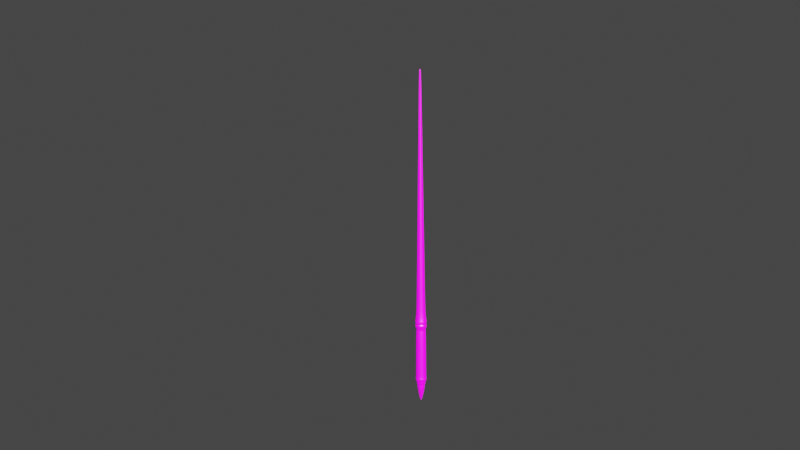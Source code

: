 # Source: durvenapruchka.blend  (saved by Blender 2.82.7; exported with 4.5.12 LTS)
import bpy
from mathutils import Matrix  # noqa: F401  (used for matrix-valued properties, if any)

bpy.ops.wm.read_factory_settings(use_empty=True)
scene = bpy.context.scene
scene.name = 'Scene'

# ---- collections
col_wand = bpy.data.collections.new('wand'); scene.collection.children.link(col_wand)

# ---- images (referenced by path relative to the original .blend; pixels are not part of the script)
import os
ASSET_DIR = os.environ.get("B2B_ASSET_DIR", "")  # directory of the original .blend (textures are referenced by path, not embedded)
HERE = os.path.dirname(os.path.abspath(__file__))  # packed textures are extracted next to this script under _unpacked/

def load_image(name, relpath, width, height, colorspace="sRGB"):
    """Load a texture the original file referenced (path relative to the .blend, or extracted next to this script)."""
    p = next((c for c in (os.path.join(HERE, relpath), os.path.join(ASSET_DIR, relpath)) if relpath and os.path.exists(c)), "")
    if p:
        img = bpy.data.images.load(p, check_existing=True)
        img.name = name
    else:  # same state as the original file: an image datablock whose file is absent (Cycles renders it pink)
        img = bpy.data.images.new(name, width, height)
        img.source = "FILE"
        img.filepath = "//" + (relpath or name)
    img.colorspace_settings.name = colorspace
    return img
img_textura_na_durvo2_jpg = load_image('textura na durvo2.jpg', 'textura na durvo2.jpg', 1024, 1024, 'sRGB')

# ---- materials (node trees are filled in below, after node groups)
mat_material = bpy.data.materials.new('Material')
mat_material.alpha_threshold = 0.0
mat_material.use_transparent_shadow = False
mat_material.line_color = (0.0, 0.0, 0.0, 1.0)

# ---- material node trees
mat_material.use_nodes = True; mat_material.node_tree.nodes.clear()
_N = mat_material.node_tree.nodes; _L = mat_material.node_tree.links
n0 = _N.new('ShaderNodeOutputMaterial'); n0.name = 'Material Output'; n0.location = (300, 300)
n1 = _N.new('ShaderNodeBsdfPrincipled'); n1.name = 'Principled BSDF'; n1.location = (10, 300)
n1.distribution = 'GGX'
n1.subsurface_method = 'BURLEY'
n1.inputs[2].default_value = 0.4
n1.inputs[3].default_value = 1.45
n1.inputs[27].default_value = (0.0, 0.0, 0.0, 1.0)
n1.inputs[28].default_value = 1.0
n2 = _N.new('ShaderNodeTexImage'); n2.name = 'Image Texture'; n2.location = (-280, 280)
n2.image = img_textura_na_durvo2_jpg
_L.new(n1.outputs[0], n0.inputs[0])
_L.new(n2.outputs[0], n1.inputs[0])
n0.is_active_output = True

# ---- world
world_world = bpy.data.worlds.new('World'); scene.world = world_world
world_world.use_nodes = True; world_world.node_tree.nodes.clear()
_N = world_world.node_tree.nodes; _L = world_world.node_tree.links
n0 = _N.new('ShaderNodeOutputWorld'); n0.name = 'World Output'; n0.location = (300, 300)
n1 = _N.new('ShaderNodeBackground'); n1.name = 'Background'; n1.location = (10, 300)
n1.inputs[0].default_value = (0.05088, 0.05088, 0.05088, 1.0)
_L.new(n1.outputs[0], n0.inputs[0])
n0.is_active_output = True
world_world.color = (0.05088, 0.05088, 0.05088)
world_world.use_sun_shadow = False
world_world.sun_shadow_jitter_overblur = 0.0

# ---- cameras
cam_camera_002 = bpy.data.cameras.new('Camera.002')

# ---- lights
light_light = bpy.data.lights.new('Light', 'SUN')
light_light.transmission_factor = 0.0
light_light.angle = 0.1993
light_light.shadow_soft_size = 2.39
light_light.shadow_cascade_max_distance = 1000.0

# ---- meshes
me_cube_001 = bpy.data.meshes.new('Cube.001')
me_cube_001.from_pydata([(-0.1532, -0.1532, -1.0), (-1.0, -1.0, 1.0), (-0.1532, 0.1532, -1.0), (-1.0, 1.0, 1.0), (0.1532, -0.1532, -1.0), (1.0, -1.0, 1.0), (0.1532, 0.1532, -1.0), (1.0, 1.0, 1.0), (-0.4415, 0.05106, -1.0), (-0.4415, -0.05106, -1.0), (-1.288, -0.3333, 1.0), (-1.288, 0.3333, 1.0), (0.4415, -0.05106, -1.0), (0.4415, 0.05106, -1.0), (1.288, 0.3333, 1.0), (1.288, -0.3333, 1.0), (0.05106, 0.4415, -1.0), (-0.05106, 0.4415, -1.0), (-0.3333, 1.288, 1.0), (0.3333, 1.288, 1.0), (-0.05106, -0.4415, -1.0), (0.05106, -0.4415, -1.0), (0.3333, -1.288, 1.0), (-0.3333, -1.288, 1.0), (0.05106, 0.05106, -1.305), (-0.05106, 0.05106, -1.305), (0.05106, -0.05106, -1.305), (-0.05106, -0.05106, -1.305), (0.05106, 0.05106, -1.3), (0.01898, 0.01898, -1.332), (-0.01898, 0.01898, -1.332), (-0.05106, 0.05106, -1.3), (0.01898, -0.01898, -1.332), (0.05106, -0.05106, -1.3), (-0.05106, -0.05106, -1.3), (-0.01898, -0.01898, -1.332), (-1.175, 0.304, 1.202), (-0.9119, 0.9119, 1.202), (0.304, 1.175, 1.202), (0.9119, 0.9119, 1.202), (1.175, -0.304, 1.202), (0.9119, -0.9119, 1.202), (-0.304, -1.175, 1.202), (-0.9119, -0.9119, 1.202), (-1.175, -0.304, 1.202), (1.175, 0.304, 1.202), (1.158, 1.158, 1.825), (0.386, 1.492, 1.825), (-0.304, 1.175, 1.202), (0.304, -1.175, 1.202), (-1.158, 1.158, 1.825), (-1.492, 0.386, 1.825), (-1.492, 0.386, 1.565), (-1.158, 1.158, 1.565), (0.386, 1.492, 1.565), (1.158, 1.158, 1.565), (1.492, -0.386, 1.565), (1.158, -1.158, 1.565), (-0.386, -1.492, 1.565), (-1.158, -1.158, 1.565), (-1.492, -0.386, 1.565), (1.492, 0.386, 1.565), (-0.386, 1.492, 1.565), (0.386, -1.492, 1.565), (1.492, -0.386, 1.825), (1.158, -1.158, 1.825), (-0.386, -1.492, 1.825), (-1.158, -1.158, 1.825), (-1.492, -0.386, 1.825), (1.492, 0.386, 1.825), (-0.386, 1.492, 1.825), (0.386, -1.492, 1.825), (-1.835, 0.4747, 2.142), (-1.424, 1.424, 2.142), (0.4747, 1.835, 2.142), (1.424, 1.424, 2.142), (1.835, -0.4747, 2.142), (1.424, -1.424, 2.142), (-0.4747, -1.835, 2.142), (-1.424, -1.424, 2.142), (-1.835, -0.4747, 2.142), (1.835, 0.4747, 2.142), (1.29, 1.29, 2.648), (0.43, 1.662, 2.648), (-0.4747, 1.835, 2.142), (0.4747, -1.835, 2.142), (-1.29, 1.29, 2.648), (-1.662, 0.43, 2.648), (-1.761, 0.4557, 2.427), (-1.367, 1.367, 2.427), (0.4557, 1.761, 2.427), (1.367, 1.367, 2.427), (1.761, -0.4557, 2.427), (1.367, -1.367, 2.427), (-0.4557, -1.761, 2.427), (-1.367, -1.367, 2.427), (-1.761, -0.4557, 2.427), (1.761, 0.4557, 2.427), (1.29, 1.29, 9.956), (0.43, 1.662, 9.956), (-0.4557, 1.761, 2.427), (0.4557, -1.761, 2.427), (-1.29, 1.29, 9.956), (-1.662, 0.43, 9.956), (1.662, -0.43, 2.648), (1.29, -1.29, 2.648), (-0.43, -1.662, 2.648), (-1.29, -1.29, 2.648), (-1.662, -0.43, 2.648), (1.662, 0.43, 2.648), (1.146, 1.146, 10.36), (0.3818, 1.476, 10.36), (-0.43, 1.662, 2.648), (0.43, -1.662, 2.648), (-1.146, 1.146, 10.36), (-1.476, 0.3818, 10.36), (1.662, -0.43, 9.956), (1.29, -1.29, 9.956), (-0.43, -1.662, 9.956), (-1.29, -1.29, 9.956), (-1.662, -0.43, 9.956), (1.662, 0.43, 9.956), (1.324, 1.324, 10.74), (0.4412, 1.705, 10.74), (-0.43, 1.662, 9.956), (0.43, -1.662, 9.956), (-1.324, 1.324, 10.74), (-1.705, 0.4412, 10.74), (1.476, -0.3818, 10.36), (1.146, -1.146, 10.36), (-0.3818, -1.476, 10.36), (-1.146, -1.146, 10.36), (-1.476, -0.3818, 10.36), (1.476, 0.3818, 10.36), (1.541, 1.541, 11.2), (0.5136, 1.985, 11.2), (-0.3818, 1.476, 10.36), (0.3818, -1.476, 10.36), (-1.541, 1.541, 11.2), (-1.985, 0.5136, 11.2), (1.705, -0.4412, 10.74), (1.324, -1.324, 10.74), (-0.4412, -1.705, 10.74), (-1.324, -1.324, 10.74), (-1.705, -0.4412, 10.74), (1.705, 0.4412, 10.74), (-0.4412, 1.705, 10.74), (0.4412, -1.705, 10.74), (1.985, -0.5136, 11.2), (1.541, -1.541, 11.2), (-0.5136, -1.985, 11.2), (-1.541, -1.541, 11.2), (-1.985, -0.5136, 11.2), (1.985, 0.5136, 11.2), (1.473, 1.473, 11.58), (0.4911, 1.898, 11.58), (-0.5136, 1.985, 11.2), (0.5136, -1.985, 11.2), (-1.473, 1.473, 11.58), (-1.898, 0.4911, 11.58), (-1.622, 0.4196, 11.39), (-1.259, 1.259, 11.39), (0.4196, 1.622, 11.39), (1.259, 1.259, 11.39), (1.622, -0.4196, 11.39), (1.259, -1.259, 11.39), (-0.4196, -1.622, 11.39), (-1.259, -1.259, 11.39), (-1.622, -0.4196, 11.39), (1.622, 0.4196, 11.39), (1.473, 1.473, 11.83), (0.4911, 1.898, 11.83), (-0.4196, 1.622, 11.39), (0.4196, -1.622, 11.39), (-1.473, 1.473, 11.83), (-1.898, 0.4911, 11.83), (1.898, -0.4911, 11.58), (1.473, -1.473, 11.58), (-0.4911, -1.898, 11.58), (-1.473, -1.473, 11.58), (-1.898, -0.4911, 11.58), (1.898, 0.4911, 11.58), (1.128, 1.128, 12.88), (0.376, 1.453, 12.88), (-0.4911, 1.898, 11.58), (0.4911, -1.898, 11.58), (-1.128, 1.128, 12.88), (-1.453, 0.376, 12.88), (1.898, -0.4911, 11.83), (1.473, -1.473, 11.83), (-0.4911, -1.898, 11.83), (-1.473, -1.473, 11.83), (-1.898, -0.4911, 11.83), (1.898, 0.4911, 11.83), (-0.4911, 1.898, 11.83), (0.4911, -1.898, 11.83), (1.453, -0.376, 12.88), (1.128, -1.128, 12.88), (-0.376, -1.453, 12.88), (-1.128, -1.128, 12.88), (-1.453, -0.376, 12.88), (1.453, 0.376, 12.88), (-0.376, 1.453, 12.88), (0.376, -1.453, 12.88), (-0.3401, 0.08801, 51.94), (-0.264, 0.264, 51.94), (0.08801, 0.3401, 51.94), (0.264, 0.264, 51.94), (0.3401, -0.08801, 51.94), (0.264, -0.264, 51.94), (-0.08801, -0.3401, 51.94), (-0.264, -0.264, 51.94), (-0.3401, -0.08801, 51.94), (0.3401, 0.08801, 51.94), (0.07683, 0.07683, 52.26), (0.02561, 0.09898, 52.26), (-0.08801, 0.3401, 51.94), (0.08801, -0.3401, 51.94), (-0.07683, 0.07683, 52.26), (-0.09898, 0.02561, 52.26), (0.9876, -0.9876, 19.23), (0.3292, 1.272, 19.23), (-1.272, -0.3292, 19.23), (1.272, -0.3292, 19.23), (-1.272, 0.3292, 19.23), (-0.3292, 1.272, 19.23), (-0.9876, 0.9876, 19.23), (-0.9876, -0.9876, 19.23), (-0.3292, -1.272, 19.23), (0.3292, -1.272, 19.23), (1.272, 0.3292, 19.23), (0.9876, 0.9876, 19.23), (-0.1791, 0.04635, 52.18), (-0.1391, 0.1391, 52.18), (0.04635, 0.1791, 52.18), (0.1391, 0.1391, 52.18), (0.1791, -0.04635, 52.18), (0.1391, -0.1391, 52.18), (-0.04635, -0.1791, 52.18), (-0.1391, -0.1391, 52.18), (-0.1791, -0.04635, 52.18), (0.1791, 0.04635, 52.18), (0.04319, 0.04319, 52.31), (0.0144, 0.05565, 52.31), (-0.04635, 0.1791, 52.18), (0.04635, -0.1791, 52.18), (-0.04319, 0.04319, 52.31), (-0.05565, 0.0144, 52.31), (0.09898, -0.02561, 52.26), (0.07683, -0.07683, 52.26), (-0.02561, -0.09898, 52.26), (-0.07683, -0.07683, 52.26), (-0.09898, -0.02561, 52.26), (0.09898, 0.02561, 52.26), (-0.02561, 0.09898, 52.26), (0.02561, -0.09898, 52.26), (0.05565, -0.0144, 52.31), (0.04319, -0.04319, 52.31), (-0.0144, -0.05564, 52.31), (-0.04319, -0.04319, 52.31), (-0.05565, -0.0144, 52.31), (0.05565, 0.0144, 52.31), (0.0144, 0.0144, 52.31), (0.0144, -0.0144, 52.31), (-0.0144, 0.05565, 52.31), (0.0144, -0.05564, 52.31), (-0.0144, 0.0144, 52.31), (-0.0144, -0.0144, 52.31)], [], [(8, 11, 3, 2), (16, 19, 7, 6), (12, 15, 5, 4), (20, 23, 1, 0), (26, 12, 4, 21), (7, 19, 38, 39), (11, 10, 44, 36), (5, 15, 40, 41), (16, 6, 13, 24), (24, 13, 12, 26), (6, 7, 14, 13), (13, 14, 15, 12), (0, 1, 10, 9), (9, 10, 11, 8), (8, 25, 27, 9), (27, 25, 31, 34), (2, 17, 25, 8), (17, 16, 24, 25), (14, 7, 39, 45), (23, 22, 49, 42), (1, 23, 42, 43), (10, 1, 43, 44), (19, 18, 48, 38), (22, 5, 41, 49), (9, 27, 20, 0), (27, 26, 21, 20), (4, 5, 22, 21), (21, 22, 23, 20), (2, 3, 18, 17), (17, 18, 19, 16), (24, 26, 33, 28), (30, 29, 32, 35), (26, 27, 34, 33), (29, 30, 31, 28), (33, 34, 35, 32), (30, 35, 34, 31), (28, 33, 32, 29), (25, 24, 28, 31), (44, 43, 59, 60), (40, 45, 61, 56), (37, 36, 52, 53), (48, 37, 53, 62), (43, 42, 58, 59), (42, 49, 63, 58), (45, 39, 55, 61), (41, 40, 56, 57), (49, 41, 57, 63), (3, 11, 36, 37), (15, 14, 45, 40), (18, 3, 37, 48), (56, 61, 69, 64), (53, 52, 51, 50), (62, 53, 50, 70), (59, 58, 66, 67), (58, 63, 71, 66), (61, 55, 46, 69), (57, 56, 64, 65), (63, 57, 65, 71), (52, 60, 68, 51), (38, 48, 62, 54), (39, 38, 54, 55), (36, 44, 60, 52), (64, 69, 81, 76), (50, 51, 72, 73), (70, 50, 73, 84), (67, 66, 78, 79), (66, 71, 85, 78), (69, 46, 75, 81), (65, 64, 76, 77), (71, 65, 77, 85), (51, 68, 80, 72), (60, 59, 67, 68), (54, 62, 70, 47), (55, 54, 47, 46), (76, 81, 97, 92), (73, 72, 88, 89), (84, 73, 89, 100), (79, 78, 94, 95), (78, 85, 101, 94), (81, 75, 91, 97), (77, 76, 92, 93), (85, 77, 93, 101), (72, 80, 96, 88), (68, 67, 79, 80), (47, 70, 84, 74), (46, 47, 74, 75), (89, 88, 87, 86), (100, 89, 86, 112), (95, 94, 106, 107), (94, 101, 113, 106), (97, 91, 82, 109), (93, 92, 104, 105), (101, 93, 105, 113), (88, 96, 108, 87), (91, 90, 83, 82), (80, 79, 95, 96), (74, 84, 100, 90), (75, 74, 90, 91), (112, 86, 102, 124), (107, 106, 118, 119), (106, 113, 125, 118), (109, 82, 98, 121), (105, 104, 116, 117), (113, 105, 117, 125), (87, 108, 120, 103), (82, 83, 99, 98), (83, 112, 124, 99), (92, 97, 109, 104), (96, 95, 107, 108), (90, 100, 112, 83), (119, 118, 130, 131), (118, 125, 137, 130), (121, 98, 110, 133), (117, 116, 128, 129), (125, 117, 129, 137), (103, 120, 132, 115), (98, 99, 111, 110), (99, 124, 136, 111), (120, 119, 131, 132), (86, 87, 103, 102), (104, 109, 121, 116), (108, 107, 119, 120), (131, 130, 142, 143), (130, 137, 147, 142), (133, 110, 122, 145), (129, 128, 140, 141), (137, 129, 141, 147), (115, 132, 144, 127), (110, 111, 123, 122), (111, 136, 146, 123), (132, 131, 143, 144), (124, 102, 114, 136), (102, 103, 115, 114), (116, 121, 133, 128), (142, 147, 157, 150), (145, 122, 134, 153), (141, 140, 148, 149), (147, 141, 149, 157), (127, 144, 152, 139), (122, 123, 135, 134), (123, 146, 156, 135), (144, 143, 151, 152), (140, 145, 153, 148), (136, 114, 126, 146), (114, 115, 127, 126), (128, 133, 145, 140), (153, 134, 163, 169), (149, 148, 164, 165), (157, 149, 165, 173), (139, 152, 168, 160), (134, 135, 162, 163), (135, 156, 172, 162), (152, 151, 167, 168), (148, 153, 169, 164), (138, 139, 160, 161), (143, 142, 150, 151), (146, 126, 138, 156), (126, 127, 139, 138), (165, 164, 176, 177), (173, 165, 177, 185), (160, 168, 180, 159), (163, 162, 155, 154), (162, 172, 184, 155), (168, 167, 179, 180), (164, 169, 181, 176), (161, 160, 159, 158), (172, 161, 158, 184), (150, 157, 173, 166), (151, 150, 166, 167), (156, 138, 161, 172), (185, 177, 189, 195), (159, 180, 192, 175), (154, 155, 171, 170), (155, 184, 194, 171), (180, 179, 191, 192), (176, 181, 193, 188), (158, 159, 175, 174), (184, 158, 174, 194), (179, 178, 190, 191), (169, 163, 154, 181), (166, 173, 185, 178), (167, 166, 178, 179), (175, 192, 200, 187), (170, 171, 183, 182), (171, 194, 202, 183), (192, 191, 199, 200), (188, 193, 201, 196), (174, 175, 187, 186), (194, 174, 186, 202), (191, 190, 198, 199), (190, 195, 203, 198), (177, 176, 188, 189), (181, 154, 170, 193), (178, 185, 195, 190), (231, 221, 206, 207), (221, 225, 216, 206), (222, 227, 211, 212), (223, 230, 213, 208), (226, 224, 204, 205), (225, 226, 205, 216), (227, 228, 210, 211), (228, 229, 217, 210), (230, 231, 207, 213), (195, 189, 197, 203), (189, 188, 196, 197), (193, 170, 182, 201), (204, 212, 240, 232), (207, 206, 234, 235), (206, 216, 244, 234), (212, 211, 239, 240), (208, 213, 241, 236), (205, 204, 232, 233), (216, 205, 233, 244), (211, 210, 238, 239), (210, 217, 245, 238), (224, 222, 212, 204), (229, 220, 209, 217), (220, 223, 208, 209), (197, 196, 223, 220), (203, 197, 220, 229), (187, 200, 222, 224), (201, 182, 231, 230), (198, 203, 229, 228), (199, 198, 228, 227), (202, 186, 226, 225), (186, 187, 224, 226), (196, 201, 230, 223), (200, 199, 227, 222), (183, 202, 225, 221), (182, 183, 221, 231), (235, 234, 215, 214), (234, 244, 254, 215), (240, 239, 251, 252), (236, 241, 253, 248), (233, 232, 219, 218), (244, 233, 218, 254), (239, 238, 250, 251), (238, 245, 255, 250), (241, 235, 214, 253), (217, 209, 237, 245), (209, 208, 236, 237), (213, 207, 235, 241), (214, 215, 243, 242), (215, 254, 264, 243), (252, 251, 259, 260), (248, 253, 261, 256), (218, 219, 247, 246), (254, 218, 246, 264), (251, 250, 258, 259), (250, 255, 265, 258), (253, 214, 242, 261), (232, 240, 252, 219), (245, 237, 249, 255), (237, 236, 248, 249), (267, 260, 259, 258), (264, 246, 247, 266), (266, 247, 260, 267), (261, 262, 263, 256), (262, 266, 267, 263), (242, 243, 262, 261), (243, 264, 266, 262), (256, 263, 265, 257), (263, 267, 258, 265), (219, 252, 260, 247), (255, 249, 257, 265), (249, 248, 256, 257)])
_uv = me_cube_001.uv_layers.new(name='UVMap')
_uv.uv.foreach_set('vector', [0.6348, 0.7038, 0.6376, 0.8078, 0.6204, 0.8083, 0.6176, 0.7042, 0.583, 0.7051, 0.5858, 0.8092, 0.5685, 0.8097, 0.556, 0.7193, 0.5343, 0.7199, 0.5339, 0.8106, 0.5166, 0.8111, 0.5235, 0.7202, 0.4793, 0.7079, 0.4821, 0.812, 0.4648, 0.8125, 0.462, 0.7084, 0.5337, 0.6982, 0.5343, 0.7199, 0.5235, 0.7202, 0.5229, 0.6985, 0.5685, 0.8097, 0.5858, 0.8092, 0.5858, 0.8092, 0.5685, 0.8097, 0.6376, 0.8078, 0.6549, 0.8074, 0.6549, 0.8074, 0.6376, 0.8078, 0.5166, 0.8111, 0.5339, 0.8106, 0.5339, 0.8106, 0.5166, 0.8111, 0.5554, 0.6976, 0.556, 0.7193, 0.5451, 0.7196, 0.5446, 0.6979, 0.5446, 0.6979, 0.5451, 0.7196, 0.5343, 0.7199, 0.5337, 0.6982, 0.556, 0.7193, 0.5685, 0.8097, 0.5512, 0.8101, 0.5451, 0.7196, 0.5451, 0.7196, 0.5512, 0.8101, 0.5339, 0.8106, 0.5343, 0.7199, 0.6694, 0.7028, 0.6722, 0.8069, 0.6549, 0.8074, 0.6521, 0.7033, 0.6521, 0.7033, 0.6549, 0.8074, 0.6376, 0.8078, 0.6348, 0.7038, 0.5434, 0.6545, 0.544, 0.6762, 0.5332, 0.6765, 0.5326, 0.6548, 0.3822, 0.7516, 0.393, 0.7513, 0.393, 0.7513, 0.3822, 0.7516, 0.5542, 0.6542, 0.5548, 0.6759, 0.544, 0.6762, 0.5434, 0.6545, 0.5548, 0.6759, 0.5554, 0.6976, 0.5446, 0.6979, 0.544, 0.6762, 0.5512, 0.8101, 0.5685, 0.8097, 0.5685, 0.8097, 0.5512, 0.8101, 0.4821, 0.812, 0.4994, 0.8115, 0.4994, 0.8115, 0.4821, 0.812, 0.4648, 0.8125, 0.4821, 0.812, 0.4821, 0.812, 0.4648, 0.8125, 0.6549, 0.8074, 0.6722, 0.8069, 0.6722, 0.8069, 0.6549, 0.8074, 0.5858, 0.8092, 0.6031, 0.8087, 0.6031, 0.8087, 0.5858, 0.8092, 0.4994, 0.8115, 0.5166, 0.8111, 0.5166, 0.8111, 0.4994, 0.8115, 0.5326, 0.6548, 0.5332, 0.6765, 0.5223, 0.6768, 0.5218, 0.6551, 0.5332, 0.6765, 0.5337, 0.6982, 0.5229, 0.6985, 0.5223, 0.6768, 0.5235, 0.7202, 0.5166, 0.8111, 0.4994, 0.8115, 0.4966, 0.7075, 0.4966, 0.7075, 0.4994, 0.8115, 0.4821, 0.812, 0.4793, 0.7079, 0.6176, 0.7042, 0.6204, 0.8083, 0.6031, 0.8087, 0.6003, 0.7047, 0.6003, 0.7047, 0.6031, 0.8087, 0.5858, 0.8092, 0.583, 0.7051, 0.5446, 0.6979, 0.5337, 0.6982, 0.5337, 0.6982, 0.5446, 0.6979, 0.5408, 0.6831, 0.541, 0.6912, 0.537, 0.6913, 0.5367, 0.6832, 0.3828, 0.7733, 0.3822, 0.7516, 0.3822, 0.7516, 0.3828, 0.7733, 0.541, 0.6912, 0.5408, 0.6831, 0.544, 0.6762, 0.5446, 0.6979, 0.5337, 0.6982, 0.5332, 0.6765, 0.5367, 0.6832, 0.537, 0.6913, 0.3898, 0.7582, 0.3858, 0.7583, 0.3822, 0.7516, 0.393, 0.7513, 0.3936, 0.773, 0.3828, 0.7733, 0.386, 0.7664, 0.39, 0.7663, 0.544, 0.6762, 0.5446, 0.6979, 0.5446, 0.6979, 0.544, 0.6762, 0.6549, 0.8074, 0.6722, 0.8069, 0.6722, 0.8069, 0.6549, 0.8074, 0.5339, 0.8106, 0.5512, 0.8101, 0.5512, 0.8101, 0.5339, 0.8106, 0.6204, 0.8083, 0.6376, 0.8078, 0.6376, 0.8078, 0.6204, 0.8083, 0.6031, 0.8087, 0.6204, 0.8083, 0.6204, 0.8083, 0.6031, 0.8087, 0.4648, 0.8125, 0.4821, 0.812, 0.4821, 0.812, 0.4648, 0.8125, 0.4821, 0.812, 0.4994, 0.8115, 0.4994, 0.8115, 0.4821, 0.812, 0.5512, 0.8101, 0.5685, 0.8097, 0.5685, 0.8097, 0.5512, 0.8101, 0.5166, 0.8111, 0.5339, 0.8106, 0.5339, 0.8106, 0.5166, 0.8111, 0.4994, 0.8115, 0.5166, 0.8111, 0.5166, 0.8111, 0.4994, 0.8115, 0.6204, 0.8083, 0.6376, 0.8078, 0.6376, 0.8078, 0.6204, 0.8083, 0.5339, 0.8106, 0.5512, 0.8101, 0.5512, 0.8101, 0.5339, 0.8106, 0.6031, 0.8087, 0.6204, 0.8083, 0.6204, 0.8083, 0.6031, 0.8087, 0.5339, 0.8106, 0.5512, 0.8101, 0.5512, 0.8101, 0.5339, 0.8106, 0.6204, 0.8083, 0.6376, 0.8078, 0.6376, 0.8078, 0.6204, 0.8083, 0.6031, 0.8087, 0.6204, 0.8083, 0.6204, 0.8083, 0.6031, 0.8087, 0.4648, 0.8125, 0.4821, 0.812, 0.4821, 0.812, 0.4648, 0.8125, 0.4821, 0.812, 0.4994, 0.8115, 0.4994, 0.8115, 0.4821, 0.812, 0.5512, 0.8101, 0.5685, 0.8097, 0.5685, 0.8097, 0.5512, 0.8101, 0.5166, 0.8111, 0.5339, 0.8106, 0.5339, 0.8106, 0.5166, 0.8111, 0.4994, 0.8115, 0.5166, 0.8111, 0.5166, 0.8111, 0.4994, 0.8115, 0.6376, 0.8078, 0.6549, 0.8074, 0.6549, 0.8074, 0.6376, 0.8078, 0.5858, 0.8092, 0.6031, 0.8087, 0.6031, 0.8087, 0.5858, 0.8092, 0.5685, 0.8097, 0.5858, 0.8092, 0.5858, 0.8092, 0.5685, 0.8097, 0.6376, 0.8078, 0.6549, 0.8074, 0.6549, 0.8074, 0.6376, 0.8078, 0.5339, 0.8106, 0.5512, 0.8101, 0.5512, 0.8101, 0.5339, 0.8106, 0.6204, 0.8083, 0.6376, 0.8078, 0.6376, 0.8078, 0.6204, 0.8083, 0.6031, 0.8087, 0.6204, 0.8083, 0.6204, 0.8083, 0.6031, 0.8087, 0.4648, 0.8125, 0.4821, 0.812, 0.4821, 0.812, 0.4648, 0.8125, 0.4821, 0.812, 0.4994, 0.8115, 0.4994, 0.8115, 0.4821, 0.812, 0.5512, 0.8101, 0.5685, 0.8097, 0.5685, 0.8097, 0.5512, 0.8101, 0.5166, 0.8111, 0.5339, 0.8106, 0.5339, 0.8106, 0.5166, 0.8111, 0.4994, 0.8115, 0.5166, 0.8111, 0.5166, 0.8111, 0.4994, 0.8115, 0.6376, 0.8078, 0.6549, 0.8074, 0.6549, 0.8074, 0.6376, 0.8078, 0.6549, 0.8074, 0.6722, 0.8069, 0.6722, 0.8069, 0.6549, 0.8074, 0.5858, 0.8092, 0.6031, 0.8087, 0.6031, 0.8087, 0.5858, 0.8092, 0.5685, 0.8097, 0.5858, 0.8092, 0.5858, 0.8092, 0.5685, 0.8097, 0.5339, 0.8106, 0.5512, 0.8101, 0.5512, 0.8101, 0.5339, 0.8106, 0.6204, 0.8083, 0.6376, 0.8078, 0.6376, 0.8078, 0.6204, 0.8083, 0.6031, 0.8087, 0.6204, 0.8083, 0.6204, 0.8083, 0.6031, 0.8087, 0.4648, 0.8125, 0.4821, 0.812, 0.4821, 0.812, 0.4648, 0.8125, 0.4821, 0.812, 0.4994, 0.8115, 0.4994, 0.8115, 0.4821, 0.812, 0.5512, 0.8101, 0.5685, 0.8097, 0.5685, 0.8097, 0.5512, 0.8101, 0.5166, 0.8111, 0.5339, 0.8106, 0.5339, 0.8106, 0.5166, 0.8111, 0.4994, 0.8115, 0.5166, 0.8111, 0.5166, 0.8111, 0.4994, 0.8115, 0.6376, 0.8078, 0.6549, 0.8074, 0.6549, 0.8074, 0.6376, 0.8078, 0.6549, 0.8074, 0.6722, 0.8069, 0.6722, 0.8069, 0.6549, 0.8074, 0.5858, 0.8092, 0.6031, 0.8087, 0.6031, 0.8087, 0.5858, 0.8092, 0.5685, 0.8097, 0.5858, 0.8092, 0.5858, 0.8092, 0.5685, 0.8097, 0.643, 0.6475, 0.6986, 0.6471, 0.6986, 0.6471, 0.643, 0.6475, 0.5873, 0.6479, 0.643, 0.6475, 0.643, 0.6475, 0.5873, 0.6479, 0.1445, 0.5513, 0.2001, 0.5509, 0.2001, 0.5509, 0.1445, 0.5513, 0.1979, 0.6505, 0.2536, 0.6501, 0.2536, 0.6501, 0.1979, 0.6505, 0.4204, 0.649, 0.4761, 0.6486, 0.4761, 0.6486, 0.4204, 0.649, 0.3092, 0.6498, 0.3648, 0.6494, 0.3648, 0.6494, 0.3092, 0.6498, 0.2536, 0.6501, 0.3092, 0.6498, 0.3092, 0.6498, 0.2536, 0.6501, 0.6986, 0.6471, 0.7542, 0.6467, 0.7542, 0.6467, 0.6986, 0.6471, 0.4761, 0.6486, 0.5317, 0.6482, 0.5317, 0.6482, 0.4761, 0.6486, 0.6549, 0.8074, 0.6722, 0.8069, 0.6722, 0.8069, 0.6549, 0.8074, 0.5858, 0.8092, 0.6031, 0.8087, 0.6031, 0.8087, 0.5858, 0.8092, 0.5685, 0.8097, 0.5858, 0.8092, 0.5858, 0.8092, 0.5685, 0.8097, 0.6792, 0.3813, 0.7348, 0.381, 0.7348, 0.381, 0.6792, 0.3813, 0.2342, 0.3844, 0.2898, 0.384, 0.2898, 0.384, 0.2342, 0.3844, 0.2898, 0.384, 0.3454, 0.3836, 0.3454, 0.3836, 0.2898, 0.384, 0.5123, 0.3825, 0.5679, 0.3821, 0.5679, 0.3821, 0.5123, 0.3825, 0.4011, 0.3832, 0.4567, 0.3829, 0.4567, 0.3829, 0.4011, 0.3832, 0.3454, 0.3836, 0.4011, 0.3832, 0.4011, 0.3832, 0.3454, 0.3836, 0.7441, 0.1048, 0.7997, 0.1044, 0.7997, 0.1044, 0.7441, 0.1048, 0.5679, 0.3821, 0.6236, 0.3817, 0.6236, 0.3817, 0.5679, 0.3821, 0.6236, 0.3817, 0.6792, 0.3813, 0.6792, 0.3813, 0.6236, 0.3817, 0.3648, 0.6494, 0.4204, 0.649, 0.4204, 0.649, 0.3648, 0.6494, 0.7564, 0.5471, 0.812, 0.5467, 0.812, 0.5467, 0.7564, 0.5471, 0.5317, 0.6482, 0.5873, 0.6479, 0.5873, 0.6479, 0.5317, 0.6482, 0.2123, 0.7392, 0.2679, 0.7373, 0.2679, 0.7373, 0.2123, 0.7392, 0.2185, 0.7105, 0.2741, 0.7085, 0.2741, 0.7085, 0.2185, 0.7105, 0.2823, 0.7793, 0.3379, 0.7829, 0.3379, 0.7829, 0.2823, 0.7793, 0.1711, 0.7721, 0.2267, 0.7757, 0.2267, 0.7757, 0.1711, 0.7721, 0.1155, 0.7684, 0.1711, 0.7721, 0.1711, 0.7721, 0.1155, 0.7684, 0.5129, 0.7522, 0.5684, 0.7503, 0.5684, 0.7503, 0.5129, 0.7522, 0.3379, 0.7829, 0.3935, 0.7865, 0.3935, 0.7865, 0.3379, 0.7829, 0.3935, 0.7865, 0.4491, 0.7901, 0.4491, 0.7901, 0.3935, 0.7865, 0.8238, 0.718, 0.8794, 0.7161, 0.8794, 0.7161, 0.8238, 0.718, 0.7348, 0.381, 0.7905, 0.3806, 0.7905, 0.3806, 0.7348, 0.381, 0.4567, 0.3829, 0.5123, 0.3825, 0.5123, 0.3825, 0.4567, 0.3829, 0.8461, 0.3802, 0.9017, 0.3798, 0.9017, 0.3798, 0.8461, 0.3802, 0.2123, 0.7392, 0.2679, 0.7373, 0.2679, 0.7373, 0.2123, 0.7392, 0.2185, 0.7105, 0.2741, 0.7085, 0.2741, 0.7085, 0.2185, 0.7105, 0.4409, 0.7027, 0.4965, 0.7008, 0.4965, 0.7008, 0.4409, 0.7027, 0.3297, 0.7066, 0.3853, 0.7047, 0.3853, 0.7047, 0.3297, 0.7066, 0.2741, 0.7085, 0.3297, 0.7066, 0.3297, 0.7066, 0.2741, 0.7085, 0.5129, 0.7522, 0.5684, 0.7503, 0.5684, 0.7503, 0.5129, 0.7522, 0.4965, 0.7008, 0.552, 0.6989, 0.552, 0.6989, 0.4965, 0.7008, 0.3935, 0.7865, 0.4491, 0.7901, 0.4491, 0.7901, 0.3935, 0.7865, 0.8238, 0.718, 0.8794, 0.7161, 0.8794, 0.7161, 0.8238, 0.718, 0.4491, 0.7901, 0.5047, 0.7938, 0.5047, 0.7938, 0.4491, 0.7901, 0.5047, 0.7938, 0.5603, 0.7974, 0.5603, 0.7974, 0.5047, 0.7938, 0.2267, 0.7757, 0.2823, 0.7793, 0.2823, 0.7793, 0.2267, 0.7757, 0.2679, 0.7373, 0.3235, 0.7354, 0.3235, 0.7354, 0.2679, 0.7373, 0.4409, 0.7027, 0.4965, 0.7008, 0.4965, 0.7008, 0.4409, 0.7027, 0.3791, 0.7334, 0.4347, 0.7315, 0.4347, 0.7315, 0.3791, 0.7334, 0.3235, 0.7354, 0.3791, 0.7334, 0.3791, 0.7334, 0.3235, 0.7354, 0.5129, 0.7522, 0.5684, 0.7503, 0.5684, 0.7503, 0.5129, 0.7522, 0.4965, 0.7008, 0.552, 0.6989, 0.552, 0.6989, 0.4965, 0.7008, 0.3935, 0.7865, 0.4491, 0.7901, 0.4491, 0.7901, 0.3935, 0.7865, 0.8238, 0.718, 0.8794, 0.7161, 0.8794, 0.7161, 0.8238, 0.718, 0.3853, 0.7047, 0.4409, 0.7027, 0.4409, 0.7027, 0.3853, 0.7047, 0.4491, 0.7901, 0.5047, 0.7938, 0.5047, 0.7938, 0.4491, 0.7901, 0.5047, 0.7938, 0.5603, 0.7974, 0.5603, 0.7974, 0.5047, 0.7938, 0.3853, 0.7047, 0.4409, 0.7027, 0.4409, 0.7027, 0.3853, 0.7047, 0.4409, 0.7027, 0.4965, 0.7008, 0.4965, 0.7008, 0.4409, 0.7027, 0.3791, 0.7334, 0.4347, 0.7315, 0.4347, 0.7315, 0.3791, 0.7334, 0.3235, 0.7354, 0.3791, 0.7334, 0.3791, 0.7334, 0.3235, 0.7354, 0.5129, 0.7522, 0.5684, 0.7503, 0.5684, 0.7503, 0.5129, 0.7522, 0.4965, 0.7008, 0.552, 0.6989, 0.552, 0.6989, 0.4965, 0.7008, 0.3935, 0.7865, 0.4491, 0.7901, 0.4491, 0.7901, 0.3935, 0.7865, 0.8238, 0.718, 0.8794, 0.7161, 0.8794, 0.7161, 0.8238, 0.718, 0.4347, 0.7315, 0.4903, 0.7296, 0.4903, 0.7296, 0.4347, 0.7315, 0.2893, 0.7519, 0.3449, 0.7555, 0.3449, 0.7555, 0.2893, 0.7519, 0.2123, 0.7392, 0.2679, 0.7373, 0.2679, 0.7373, 0.2123, 0.7392, 0.2337, 0.7483, 0.2893, 0.7519, 0.2893, 0.7519, 0.2337, 0.7483, 0.5047, 0.7938, 0.5603, 0.7974, 0.5603, 0.7974, 0.5047, 0.7938, 0.3791, 0.7334, 0.4347, 0.7315, 0.4347, 0.7315, 0.3791, 0.7334, 0.3235, 0.7354, 0.3791, 0.7334, 0.3791, 0.7334, 0.3235, 0.7354, 0.5129, 0.7522, 0.5684, 0.7503, 0.5684, 0.7503, 0.5129, 0.7522, 0.4965, 0.7008, 0.552, 0.6989, 0.552, 0.6989, 0.4965, 0.7008, 0.3935, 0.7865, 0.4491, 0.7901, 0.4491, 0.7901, 0.3935, 0.7865, 0.8238, 0.718, 0.8794, 0.7161, 0.8794, 0.7161, 0.8238, 0.718, 0.4347, 0.7315, 0.4903, 0.7296, 0.4903, 0.7296, 0.4347, 0.7315, 0.5047, 0.7938, 0.5603, 0.7974, 0.5603, 0.7974, 0.5047, 0.7938, 0.4491, 0.7901, 0.5047, 0.7938, 0.5047, 0.7938, 0.4491, 0.7901, 0.2679, 0.7373, 0.3235, 0.7354, 0.3235, 0.7354, 0.2679, 0.7373, 0.2123, 0.7392, 0.2679, 0.7373, 0.2679, 0.7373, 0.2123, 0.7392, 0.4017, 0.7561, 0.4573, 0.7541, 0.4573, 0.7541, 0.4017, 0.7561, 0.3235, 0.7354, 0.3791, 0.7334, 0.3791, 0.7334, 0.3235, 0.7354, 0.5623, 0.779, 0.6179, 0.7771, 0.6179, 0.7771, 0.5623, 0.779, 0.4965, 0.7008, 0.552, 0.6989, 0.552, 0.6989, 0.4965, 0.7008, 0.6015, 0.7257, 0.6571, 0.7238, 0.6571, 0.7238, 0.6015, 0.7257, 0.8238, 0.718, 0.8794, 0.7161, 0.8794, 0.7161, 0.8238, 0.718, 0.4347, 0.7315, 0.4903, 0.7296, 0.4903, 0.7296, 0.4347, 0.7315, 0.5047, 0.7938, 0.5603, 0.7974, 0.5603, 0.7974, 0.5047, 0.7938, 0.2489, 0.7089, 0.3045, 0.7126, 0.3045, 0.7126, 0.2489, 0.7089, 0.2123, 0.7392, 0.2679, 0.7373, 0.2679, 0.7373, 0.2123, 0.7392, 0.4409, 0.7027, 0.4965, 0.7008, 0.4965, 0.7008, 0.4409, 0.7027, 0.2679, 0.7373, 0.3235, 0.7354, 0.3235, 0.7354, 0.2679, 0.7373, 0.2123, 0.7392, 0.2679, 0.7373, 0.2679, 0.7373, 0.2123, 0.7392, 0.8078, 0.738, 0.8634, 0.7361, 0.8634, 0.7361, 0.8078, 0.738, 0.5459, 0.7276, 0.6015, 0.7257, 0.6015, 0.7257, 0.5459, 0.7276, 0.6015, 0.7257, 0.6571, 0.7238, 0.6571, 0.7238, 0.6015, 0.7257, 0.8238, 0.718, 0.8794, 0.7161, 0.8794, 0.7161, 0.8238, 0.718, 0.4347, 0.7315, 0.4903, 0.7296, 0.4903, 0.7296, 0.4347, 0.7315, 0.3045, 0.7126, 0.3601, 0.7162, 0.3601, 0.7162, 0.3045, 0.7126, 0.2489, 0.7089, 0.3045, 0.7126, 0.3045, 0.7126, 0.2489, 0.7089, 0.2123, 0.7392, 0.2679, 0.7373, 0.2679, 0.7373, 0.2123, 0.7392, 0.2679, 0.7373, 0.3235, 0.7354, 0.3235, 0.7354, 0.2679, 0.7373, 0.3791, 0.7334, 0.4347, 0.7315, 0.4347, 0.7315, 0.3791, 0.7334, 0.4903, 0.7296, 0.5459, 0.7276, 0.5459, 0.7276, 0.4903, 0.7296, 0.2679, 0.7373, 0.3235, 0.7354, 0.3235, 0.7354, 0.2679, 0.7373, 0.4068, 0.4998, 0.4087, 0.5739, 0.4087, 0.5739, 0.4068, 0.4998, 0.4087, 0.5739, 0.4107, 0.648, 0.4107, 0.648, 0.4087, 0.5739, 0.4167, 0.8705, 0.4187, 0.9446, 0.4187, 0.9446, 0.4167, 0.8705, 0.4028, 0.3515, 0.4048, 0.4256, 0.4048, 0.4256, 0.4028, 0.3515, 0.4963, 0.2983, 0.5519, 0.3019, 0.5519, 0.3019, 0.4963, 0.2983, 0.4407, 0.2947, 0.4963, 0.2983, 0.4963, 0.2983, 0.4407, 0.2947, 0.3948, 0.05493, 0.3968, 0.1291, 0.3968, 0.1291, 0.3948, 0.05493, 0.3968, 0.1291, 0.3988, 0.2032, 0.3988, 0.2032, 0.3968, 0.1291, 0.4048, 0.4256, 0.4068, 0.4998, 0.4068, 0.4998, 0.4048, 0.4256, 0.3235, 0.7354, 0.3791, 0.7334, 0.3791, 0.7334, 0.3235, 0.7354, 0.3791, 0.7334, 0.4347, 0.7315, 0.4347, 0.7315, 0.3791, 0.7334, 0.4903, 0.7296, 0.5459, 0.7276, 0.5459, 0.7276, 0.4903, 0.7296, 0.4147, 0.7963, 0.4167, 0.8705, 0.4167, 0.8705, 0.4147, 0.7963, 0.4068, 0.4998, 0.4087, 0.5739, 0.4087, 0.5739, 0.4068, 0.4998, 0.4087, 0.5739, 0.4107, 0.648, 0.4107, 0.648, 0.4087, 0.5739, 0.4167, 0.8705, 0.4187, 0.9446, 0.4187, 0.9446, 0.4167, 0.8705, 0.4028, 0.3515, 0.4048, 0.4256, 0.4048, 0.4256, 0.4028, 0.3515, 0.2362, 0.3741, 0.2382, 0.4483, 0.2382, 0.4483, 0.2362, 0.3741, 0.2342, 0.3, 0.2362, 0.3741, 0.2362, 0.3741, 0.2342, 0.3, 0.3948, 0.05493, 0.3968, 0.1291, 0.3968, 0.1291, 0.3948, 0.05493, 0.3968, 0.1291, 0.3988, 0.2032, 0.3988, 0.2032, 0.3968, 0.1291, 0.2715, 0.3608, 0.2735, 0.4349, 0.2735, 0.4349, 0.2715, 0.3608, 0.3988, 0.2032, 0.4008, 0.2773, 0.4008, 0.2773, 0.3988, 0.2032, 0.4008, 0.2773, 0.4028, 0.3515, 0.4028, 0.3515, 0.4008, 0.2773, 0.3436, 0.5006, 0.3992, 0.4987, 0.3992, 0.4987, 0.3436, 0.5006, 0.288, 0.5025, 0.3436, 0.5006, 0.3436, 0.5006, 0.288, 0.5025, 0.5519, 0.3019, 0.6075, 0.3056, 0.6075, 0.3056, 0.5519, 0.3019, 0.4548, 0.4968, 0.5104, 0.4948, 0.5104, 0.4948, 0.4548, 0.4968, 0.2324, 0.5045, 0.288, 0.5025, 0.288, 0.5025, 0.2324, 0.5045, 0.1768, 0.5064, 0.2324, 0.5045, 0.2324, 0.5045, 0.1768, 0.5064, 0.4407, 0.2947, 0.4963, 0.2983, 0.4963, 0.2983, 0.4407, 0.2947, 0.4963, 0.2983, 0.5519, 0.3019, 0.5519, 0.3019, 0.4963, 0.2983, 0.3992, 0.4987, 0.4548, 0.4968, 0.4548, 0.4968, 0.3992, 0.4987, 0.7884, 0.4852, 0.844, 0.4832, 0.844, 0.4832, 0.7884, 0.4852, 0.4356, 0.4747, 0.4912, 0.4728, 0.4912, 0.4728, 0.4356, 0.4747, 0.5104, 0.4948, 0.566, 0.4929, 0.566, 0.4929, 0.5104, 0.4948, 0.4068, 0.4998, 0.4087, 0.5739, 0.4087, 0.5739, 0.4068, 0.4998, 0.4087, 0.5739, 0.4107, 0.648, 0.4107, 0.648, 0.4087, 0.5739, 0.4167, 0.8705, 0.4187, 0.9446, 0.4187, 0.9446, 0.4167, 0.8705, 0.4028, 0.3515, 0.4048, 0.4256, 0.4048, 0.4256, 0.4028, 0.3515, 0.2362, 0.3741, 0.2382, 0.4483, 0.2382, 0.4483, 0.2362, 0.3741, 0.2342, 0.3, 0.2362, 0.3741, 0.2362, 0.3741, 0.2342, 0.3, 0.3948, 0.05493, 0.3968, 0.1291, 0.3968, 0.1291, 0.3948, 0.05493, 0.3968, 0.1291, 0.3988, 0.2032, 0.3988, 0.2032, 0.3968, 0.1291, 0.4048, 0.4256, 0.4068, 0.4998, 0.4068, 0.4998, 0.4048, 0.4256, 0.3988, 0.2032, 0.4008, 0.2773, 0.4008, 0.2773, 0.3988, 0.2032, 0.4008, 0.2773, 0.4028, 0.3515, 0.4028, 0.3515, 0.4008, 0.2773, 0.4048, 0.4256, 0.4068, 0.4998, 0.4068, 0.4998, 0.4048, 0.4256, 0.4068, 0.4998, 0.4087, 0.5739, 0.4087, 0.5739, 0.4068, 0.4998, 0.4087, 0.5739, 0.4107, 0.648, 0.4107, 0.648, 0.4087, 0.5739, 0.4167, 0.8705, 0.4187, 0.9446, 0.4187, 0.9446, 0.4167, 0.8705, 0.4028, 0.3515, 0.4048, 0.4256, 0.4048, 0.4256, 0.4028, 0.3515, 0.2362, 0.3741, 0.2382, 0.4483, 0.2382, 0.4483, 0.2362, 0.3741, 0.2342, 0.3, 0.2362, 0.3741, 0.2362, 0.3741, 0.2342, 0.3, 0.3948, 0.05493, 0.3968, 0.1291, 0.3968, 0.1291, 0.3948, 0.05493, 0.3968, 0.1291, 0.3988, 0.2032, 0.3988, 0.2032, 0.3968, 0.1291, 0.4048, 0.4256, 0.4068, 0.4998, 0.4068, 0.4998, 0.4048, 0.4256, 0.4147, 0.7963, 0.4167, 0.8705, 0.4167, 0.8705, 0.4147, 0.7963, 0.3988, 0.2032, 0.4008, 0.2773, 0.4008, 0.2773, 0.3988, 0.2032, 0.4008, 0.2773, 0.4028, 0.3515, 0.4028, 0.3515, 0.4008, 0.2773, 0.2354, 0.356, 0.1517, 0.3582, 0.1497, 0.2841, 0.2334, 0.2818, 0.2394, 0.5043, 0.1557, 0.5065, 0.1537, 0.4324, 0.2374, 0.4301, 0.2374, 0.4301, 0.1537, 0.4324, 0.1517, 0.3582, 0.2354, 0.356, 0.4048, 0.4256, 0.3211, 0.4279, 0.3191, 0.3537, 0.4028, 0.3515, 0.3211, 0.4279, 0.2374, 0.4301, 0.2354, 0.356, 0.3191, 0.3537, 0.4068, 0.4998, 0.3231, 0.502, 0.3211, 0.4279, 0.4048, 0.4256, 0.3231, 0.502, 0.2394, 0.5043, 0.2374, 0.4301, 0.3211, 0.4279, 0.4028, 0.3515, 0.3191, 0.3537, 0.3171, 0.2796, 0.4008, 0.2773, 0.3191, 0.3537, 0.2354, 0.356, 0.2334, 0.2818, 0.3171, 0.2796, 0.4147, 0.7963, 0.4167, 0.8705, 0.4167, 0.8705, 0.4147, 0.7963, 0.3988, 0.2032, 0.4008, 0.2773, 0.4008, 0.2773, 0.3988, 0.2032, 0.4008, 0.2773, 0.4028, 0.3515, 0.4028, 0.3515, 0.4008, 0.2773])
me_cube_001.materials.append(mat_material)
me_cube_001.use_remesh_fix_poles = True
me_cube_001.use_remesh_preserve_attributes = False
me_cube_001.use_mirror_vertex_groups = False
me_cube_001.update()

# ---- objects
ob_light = bpy.data.objects.new('Light', light_light)
ob_camera = bpy.data.objects.new('Camera', cam_camera_002)
ob_cube = bpy.data.objects.new('Cube', me_cube_001)

# ---- transforms, parenting, visibility, modifiers, constraints
ob_light.location = (9.122, -35.62, 19.12)
ob_light.rotation_euler = (0.7066, -0.8637, 0.926)
ob_light.scale = (1.687, 1.687, 1.687)
ob_light.lock_rotations_4d = False
ob_light.empty_display_type = 'ARROWS'
ob_light.color = (0.0, 0.0, 0.0, 0.0)
ob_light.lineart.crease_threshold = 0.0
ob_camera.location = (0.0, -5.583, 7.252)
ob_camera.rotation_euler = (1.43, 0.005841, -0.003259)
ob_camera.lineart.crease_threshold = 0.0
ob_cube.location = (0.118, 0.02353, 5.579)
ob_cube.scale = (0.01591, 0.01591, 0.03182)
ob_cube.lineart.crease_threshold = 0.0
_m = ob_cube.modifiers.new('Subdivision', 'SUBSURF')
_m.uv_smooth = 'PRESERVE_CORNERS'
_m.quality = 5
_m.levels = 3
_m.render_levels = 5
_m.show_only_control_edges = False

# ---- collection membership
col_wand.objects.link(ob_light)
col_wand.objects.link(ob_camera)
col_wand.objects.link(ob_cube)

# ---- scene / render settings (as saved in the file)
scene.camera = ob_camera
scene.frame_start = 1; scene.frame_end = 250; scene.frame_set(1)
scene.render.engine = 'BLENDER_EEVEE_NEXT'
scene.cycles.use_denoising = False
scene.cycles.samples = 128
scene.cycles.sampling_pattern = 'TABULATED_SOBOL'
scene.cycles.use_adaptive_sampling = False
scene.cycles.use_light_tree = False
scene.view_settings.view_transform = 'Filmic'
bpy.context.view_layer.update()
